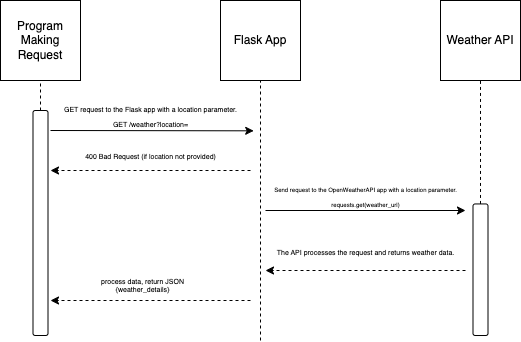

The diagram above was exported from draw.io. Its source (the exported page's mxGraphModel, read from the mxfile embedded in the PNG):
<mxGraphModel dx="641" dy="441" grid="1" gridSize="10" guides="1" tooltips="1" connect="1" arrows="1" fold="1" page="1" pageScale="1" pageWidth="850" pageHeight="1100" math="0" shadow="0">
  <root>
    <mxCell id="0" />
    <mxCell id="1" parent="0" />
    <mxCell id="Ebvt8P66kWKW8ochkUkW-1" value="Program Making Request" style="whiteSpace=wrap;html=1;aspect=fixed;" vertex="1" parent="1">
      <mxGeometry x="160" y="110" width="80" height="80" as="geometry" />
    </mxCell>
    <mxCell id="Ebvt8P66kWKW8ochkUkW-2" value="Flask App" style="whiteSpace=wrap;html=1;aspect=fixed;" vertex="1" parent="1">
      <mxGeometry x="380" y="110" width="80" height="80" as="geometry" />
    </mxCell>
    <mxCell id="Ebvt8P66kWKW8ochkUkW-3" value="Weather API" style="whiteSpace=wrap;html=1;aspect=fixed;" vertex="1" parent="1">
      <mxGeometry x="600" y="110" width="80" height="80" as="geometry" />
    </mxCell>
    <mxCell id="Ebvt8P66kWKW8ochkUkW-7" value="" style="rounded=1;whiteSpace=wrap;html=1;rotation=90;" vertex="1" parent="1">
      <mxGeometry x="87.5" y="325" width="225" height="15" as="geometry" />
    </mxCell>
    <mxCell id="Ebvt8P66kWKW8ochkUkW-8" value="" style="rounded=1;whiteSpace=wrap;html=1;rotation=90;" vertex="1" parent="1">
      <mxGeometry x="574.22" y="371.72" width="131.57" height="15" as="geometry" />
    </mxCell>
    <mxCell id="Ebvt8P66kWKW8ochkUkW-11" value="" style="endArrow=classic;html=1;rounded=0;entryX=1.016;entryY=0.883;entryDx=0;entryDy=0;entryPerimeter=0;" edge="1" parent="1" target="Ebvt8P66kWKW8ochkUkW-12">
      <mxGeometry width="50" height="50" relative="1" as="geometry">
        <mxPoint x="210" y="240" as="sourcePoint" />
        <mxPoint x="420" y="240" as="targetPoint" />
      </mxGeometry>
    </mxCell>
    <mxCell id="Ebvt8P66kWKW8ochkUkW-12" value="&lt;font style=&quot;font-size: 7px;&quot;&gt;GET request to the Flask app with a location parameter.&lt;/font&gt;&lt;div&gt;&lt;span style=&quot;font-size: 7px;&quot;&gt;GET /weather?location=&lt;/span&gt;&lt;/div&gt;" style="text;html=1;align=center;verticalAlign=middle;resizable=0;points=[];autosize=1;strokeColor=none;fillColor=none;" vertex="1" parent="1">
      <mxGeometry x="210" y="205" width="200" height="40" as="geometry" />
    </mxCell>
    <mxCell id="Ebvt8P66kWKW8ochkUkW-14" value="" style="endArrow=classic;html=1;rounded=0;dashed=1;" edge="1" parent="1">
      <mxGeometry width="50" height="50" relative="1" as="geometry">
        <mxPoint x="410" y="280" as="sourcePoint" />
        <mxPoint x="210" y="280" as="targetPoint" />
      </mxGeometry>
    </mxCell>
    <mxCell id="Ebvt8P66kWKW8ochkUkW-15" value="&lt;span style=&quot;font-size: 7px;&quot;&gt;400 Bad Request (if location not provided)&lt;/span&gt;" style="text;html=1;align=center;verticalAlign=middle;resizable=0;points=[];autosize=1;strokeColor=none;fillColor=none;" vertex="1" parent="1">
      <mxGeometry x="235" y="250" width="150" height="30" as="geometry" />
    </mxCell>
    <mxCell id="Ebvt8P66kWKW8ochkUkW-16" value="" style="endArrow=classic;html=1;rounded=0;" edge="1" parent="1">
      <mxGeometry width="50" height="50" relative="1" as="geometry">
        <mxPoint x="425" y="320" as="sourcePoint" />
        <mxPoint x="625" y="320" as="targetPoint" />
      </mxGeometry>
    </mxCell>
    <mxCell id="Ebvt8P66kWKW8ochkUkW-17" value="&lt;font style=&quot;font-size: 6px;&quot;&gt;Send request to the OpenWeatherAPI app with a location parameter.&lt;/font&gt;&lt;div&gt;&lt;font style=&quot;&quot;&gt;&lt;span style=&quot;font-size: 6px;&quot;&gt;requests.get(weather_url)&lt;/span&gt;&lt;br&gt;&lt;/font&gt;&lt;/div&gt;" style="text;html=1;align=center;verticalAlign=middle;resizable=0;points=[];autosize=1;strokeColor=none;fillColor=none;" vertex="1" parent="1">
      <mxGeometry x="420" y="285" width="210" height="40" as="geometry" />
    </mxCell>
    <mxCell id="Ebvt8P66kWKW8ochkUkW-18" value="" style="endArrow=classic;html=1;rounded=0;dashed=1;" edge="1" parent="1">
      <mxGeometry width="50" height="50" relative="1" as="geometry">
        <mxPoint x="625" y="380" as="sourcePoint" />
        <mxPoint x="425" y="380" as="targetPoint" />
      </mxGeometry>
    </mxCell>
    <mxCell id="Ebvt8P66kWKW8ochkUkW-19" value="&lt;font style=&quot;&quot;&gt;&lt;span style=&quot;font-size: 7px;&quot;&gt;The API processes the request and returns weather data.&lt;/span&gt;&lt;br&gt;&lt;/font&gt;" style="text;html=1;align=center;verticalAlign=middle;resizable=0;points=[];autosize=1;strokeColor=none;fillColor=none;" vertex="1" parent="1">
      <mxGeometry x="425" y="345.94" width="200" height="30" as="geometry" />
    </mxCell>
    <mxCell id="Ebvt8P66kWKW8ochkUkW-22" value="" style="endArrow=none;dashed=1;html=1;rounded=0;entryX=0.5;entryY=1;entryDx=0;entryDy=0;exitX=0;exitY=0.5;exitDx=0;exitDy=0;" edge="1" parent="1" source="Ebvt8P66kWKW8ochkUkW-8" target="Ebvt8P66kWKW8ochkUkW-3">
      <mxGeometry width="50" height="50" relative="1" as="geometry">
        <mxPoint x="600" y="250" as="sourcePoint" />
        <mxPoint x="650" y="200" as="targetPoint" />
      </mxGeometry>
    </mxCell>
    <mxCell id="Ebvt8P66kWKW8ochkUkW-24" value="" style="endArrow=none;dashed=1;html=1;rounded=0;entryX=0.5;entryY=1;entryDx=0;entryDy=0;" edge="1" parent="1" target="Ebvt8P66kWKW8ochkUkW-1">
      <mxGeometry width="50" height="50" relative="1" as="geometry">
        <mxPoint x="200" y="220" as="sourcePoint" />
        <mxPoint x="210" y="190" as="targetPoint" />
      </mxGeometry>
    </mxCell>
    <mxCell id="Ebvt8P66kWKW8ochkUkW-25" value="" style="endArrow=classic;html=1;rounded=0;dashed=1;" edge="1" parent="1">
      <mxGeometry width="50" height="50" relative="1" as="geometry">
        <mxPoint x="410" y="410" as="sourcePoint" />
        <mxPoint x="210" y="410" as="targetPoint" />
      </mxGeometry>
    </mxCell>
    <mxCell id="Ebvt8P66kWKW8ochkUkW-26" value="process data, return JSON&#10;{weather_details}" style="text;whiteSpace=wrap;fontSize=7;align=center;" vertex="1" parent="1">
      <mxGeometry x="260" y="380.94" width="85" height="18.12" as="geometry" />
    </mxCell>
    <mxCell id="Ebvt8P66kWKW8ochkUkW-27" value="" style="endArrow=none;dashed=1;html=1;rounded=0;entryX=0.5;entryY=1;entryDx=0;entryDy=0;" edge="1" parent="1" target="Ebvt8P66kWKW8ochkUkW-2">
      <mxGeometry width="50" height="50" relative="1" as="geometry">
        <mxPoint x="420" y="450" as="sourcePoint" />
        <mxPoint x="450" y="300" as="targetPoint" />
      </mxGeometry>
    </mxCell>
  </root>
</mxGraphModel>